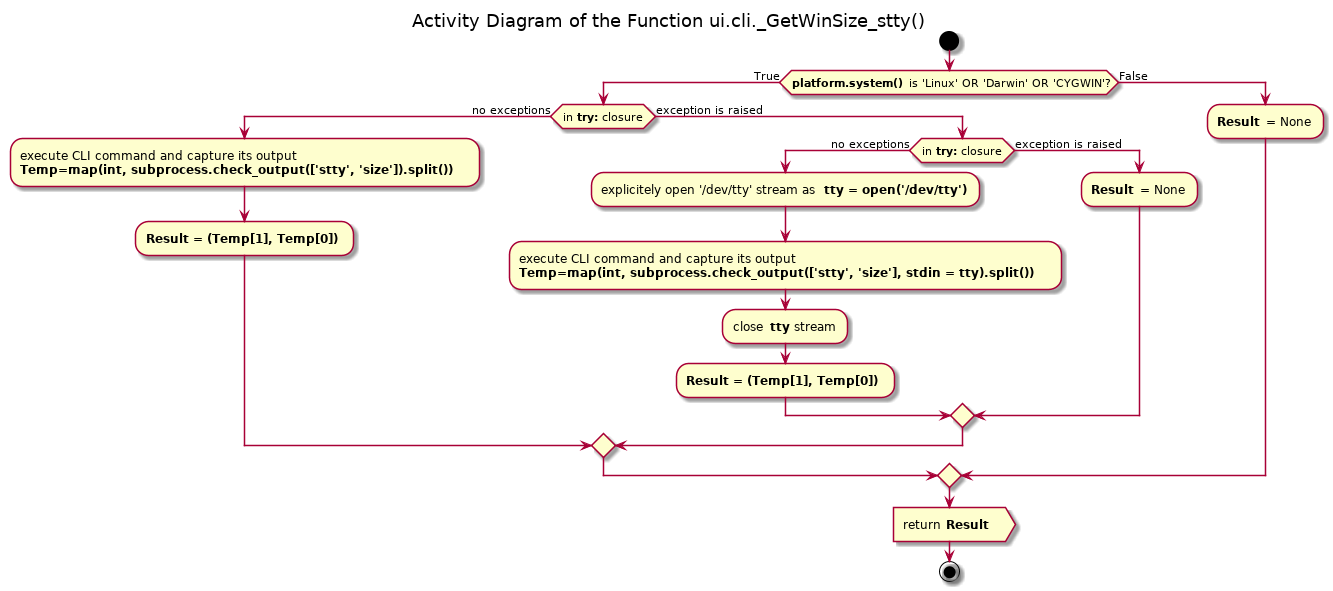

The diagram above was rendered by PlantUML. Its source (embedded in the PNG):
@startuml sudoku_ui_cli_terminal_size_getwinsize_stty

title Activity Diagram of the Function ui.cli._GetWinSize_stty()

start

if (<b>platform.system()</b> is 'Linux' OR 'Darwin' OR 'CYGWIN'?) then (True)
    if (in <b>try:</b> closure) then (no exceptions)
        :execute CLI command and capture its output\n<b>Temp=map(int, subprocess.check_output(['stty', 'size']).split())</b> ;
        
        :<b>Result = (Temp[1], Temp[0])</b> ;
    else (exception is raised)
        if (in <b>try:</b> closure) then (no exceptions)
            :explicitely open '/dev/tty' stream as <b>tty = open('/dev/tty')</b>;
            
            :execute CLI command and capture its output\n<b>Temp=map(int, subprocess.check_output(['stty', 'size'], stdin = tty).split())</b> ;
            
            :close <b>tty</b> stream;
            
            :<b>Result = (Temp[1], Temp[0])</b> ;
        else (exception is raised)
            :<b>Result</b> = None;
        endif
    endif
else (False)
    :<b>Result</b> = None;
endif

:return <b>Result</b> >

stop

@enduml